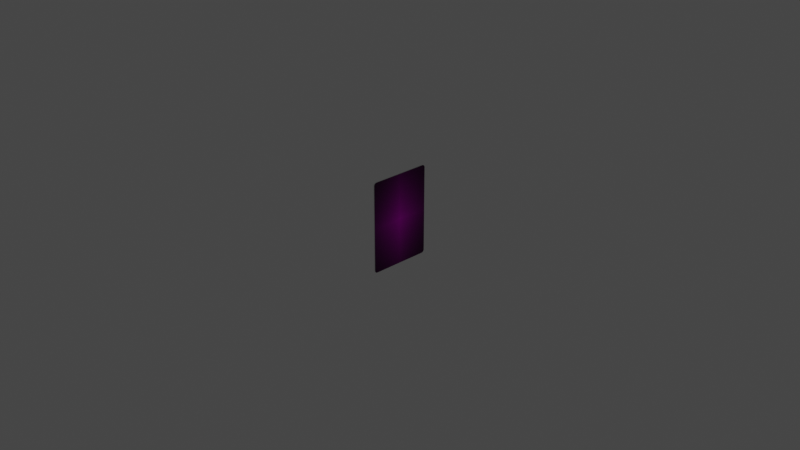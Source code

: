 # Source: Card.blend  (saved by Blender 2.83.18; exported with 4.5.12 LTS)
import bpy
from mathutils import Matrix  # noqa: F401  (used for matrix-valued properties, if any)

bpy.ops.wm.read_factory_settings(use_empty=True)
scene = bpy.context.scene
scene.name = 'Scene'

# ---- collections
col_collection = bpy.data.collections.new('Collection'); scene.collection.children.link(col_collection)
col_notforexporting = bpy.data.collections.new('NotForExporting'); scene.collection.children.link(col_notforexporting)

# ---- images (referenced by path relative to the original .blend; pixels are not part of the script)
import os
ASSET_DIR = os.environ.get("B2B_ASSET_DIR", "")  # directory of the original .blend (textures are referenced by path, not embedded)
HERE = os.path.dirname(os.path.abspath(__file__))  # packed textures are extracted next to this script under _unpacked/

def load_image(name, relpath, width, height, colorspace="sRGB"):
    """Load a texture the original file referenced (path relative to the .blend, or extracted next to this script)."""
    p = next((c for c in (os.path.join(HERE, relpath), os.path.join(ASSET_DIR, relpath)) if relpath and os.path.exists(c)), "")
    if p:
        img = bpy.data.images.load(p, check_existing=True)
        img.name = name
    else:  # same state as the original file: an image datablock whose file is absent (Cycles renders it pink)
        img = bpy.data.images.new(name, width, height)
        img.source = "FILE"
        img.filepath = "//" + (relpath or name)
    img.colorspace_settings.name = colorspace
    return img
img_cardback_black_png = load_image('CardBack_Black.png', 'CardBack_Black.png', 1024, 1024, 'sRGB')
img_cardfront_empty_png = load_image('CardFront_Empty.png', 'CardFront_Empty.png', 1024, 1024, 'sRGB')

# ---- materials (node trees are filled in below, after node groups)
mat_cardback = bpy.data.materials.new('CardBack')
mat_cardback.use_transparent_shadow = False
mat_cardfront = bpy.data.materials.new('CardFront')
mat_cardfront.use_transparent_shadow = False
mat_rim = bpy.data.materials.new('Rim')
mat_rim.use_transparent_shadow = False

# ---- material node trees
mat_cardback.use_nodes = True; mat_cardback.node_tree.nodes.clear()
_N = mat_cardback.node_tree.nodes; _L = mat_cardback.node_tree.links
n0 = _N.new('ShaderNodeOutputMaterial'); n0.name = 'Material Output'; n0.location = (401, 296)
n1 = _N.new('ShaderNodeTexImage'); n1.name = 'Image Texture'; n1.location = (-426, 293)
n1.image = img_cardback_black_png
n1.extension = 'CLIP'
n2 = _N.new('ShaderNodeBsdfPrincipled'); n2.name = 'Principled BSDF'; n2.location = (-78, 318)
n2.distribution = 'GGX'
n2.subsurface_method = 'BURLEY'
n2.inputs[2].default_value = 1.0
n2.inputs[3].default_value = 1.45
n2.inputs[27].default_value = (0.0, 0.0, 0.0, 1.0)
n2.inputs[28].default_value = 1.0
_L.new(n1.outputs[0], n2.inputs[0])
_L.new(n2.outputs[0], n0.inputs[0])
n0.is_active_output = True
mat_cardfront.use_nodes = True; mat_cardfront.node_tree.nodes.clear()
_N = mat_cardfront.node_tree.nodes; _L = mat_cardfront.node_tree.links
n0 = _N.new('ShaderNodeBsdfPrincipled'); n0.name = 'Principled BSDF'; n0.location = (-15, 346)
n0.distribution = 'GGX'
n0.subsurface_method = 'BURLEY'
n0.inputs[2].default_value = 1.0
n0.inputs[3].default_value = 1.45
n0.inputs[27].default_value = (0.0, 0.0, 0.0, 1.0)
n0.inputs[28].default_value = 1.0
n1 = _N.new('ShaderNodeOutputMaterial'); n1.name = 'Material Output'; n1.location = (293, 303)
n2 = _N.new('ShaderNodeTexImage'); n2.name = 'Image Texture'; n2.location = (-401, 303)
n2.image = img_cardfront_empty_png
n2.extension = 'CLIP'
_L.new(n2.outputs[0], n0.inputs[0])
_L.new(n0.outputs[0], n1.inputs[0])
n1.is_active_output = True
mat_rim.use_nodes = True; mat_rim.node_tree.nodes.clear()
_N = mat_rim.node_tree.nodes; _L = mat_rim.node_tree.links
n0 = _N.new('ShaderNodeBsdfPrincipled'); n0.name = 'Principled BSDF'; n0.location = (10, 300)
n0.distribution = 'GGX'
n0.subsurface_method = 'BURLEY'
n0.inputs[0].default_value = (0.7944, 0.7944, 0.7944, 1.0)
n0.inputs[2].default_value = 1.0
n0.inputs[3].default_value = 1.45
n0.inputs[27].default_value = (0.0, 0.0, 0.0, 1.0)
n0.inputs[28].default_value = 1.0
n1 = _N.new('ShaderNodeOutputMaterial'); n1.name = 'Material Output'; n1.location = (300, 300)
_L.new(n0.outputs[0], n1.inputs[0])
n1.is_active_output = True

# ---- world
world_world = bpy.data.worlds.new('World'); scene.world = world_world
world_world.use_nodes = True; world_world.node_tree.nodes.clear()
_N = world_world.node_tree.nodes; _L = world_world.node_tree.links
n0 = _N.new('ShaderNodeOutputWorld'); n0.name = 'World Output'; n0.location = (300, 300)
n1 = _N.new('ShaderNodeBackground'); n1.name = 'Background'; n1.location = (10, 300)
n1.inputs[0].default_value = (0.05088, 0.05088, 0.05088, 1.0)
_L.new(n1.outputs[0], n0.inputs[0])
n0.is_active_output = True
world_world.color = (0.05088, 0.05088, 0.05088)
world_world.use_sun_shadow = False
world_world.sun_shadow_jitter_overblur = 0.0

# ---- cameras
cam_camera = bpy.data.cameras.new('Camera')
cam_camera.clip_end = 100.0
cam_camera.ortho_scale = 7.314

# ---- lights
light_light = bpy.data.lights.new('Light', 'POINT')
light_light.transmission_factor = 0.0
light_light.energy = 1000.0
light_light.shadow_soft_size = 0.1
light_light.shadow_maximum_resolution = 0.006
light_light.use_absolute_resolution = True

# ---- meshes
me_mesharray = bpy.data.meshes.new('MeshArray')
me_mesharray.from_pydata([(-0.3139, -0.5, 0.0), (0.3438, -0.4697, 0.0), (-0.3438, -0.4697, 0.0), (0.3139, -0.5, 0.0), (0.3139, 0.5, 0.0), (-0.3438, 0.4697, 0.0), (-0.3139, 0.5, 0.0), (0.3438, 0.4697, 0.0), (-0.3139, -0.5, 0.0), (-0.3438, -0.4697, 0.0), (-0.3253, -0.4977, 0.0), (-0.335, -0.4911, 0.0), (-0.3415, -0.4813, 0.0), (0.3438, -0.4697, 0.0), (0.3139, -0.5, 0.0), (0.3415, -0.4813, 0.0), (0.335, -0.4911, 0.0), (0.3253, -0.4977, 0.0), (-0.3438, 0.4697, 0.0), (-0.3139, 0.5, 0.0), (-0.3415, 0.4813, 0.0), (-0.335, 0.4911, 0.0), (-0.3253, 0.4977, 0.0), (0.3139, 0.5, 0.0), (0.3438, 0.4697, 0.0), (0.3253, 0.4977, 0.0), (0.335, 0.4911, 0.0), (0.3415, 0.4813, 0.0), (-0.3139, -0.5, 0.01), (0.3438, -0.4697, 0.01), (-0.3438, -0.4697, 0.01), (0.3139, -0.5, 0.01), (0.3139, 0.5, 0.01), (-0.3438, 0.4697, 0.01), (-0.3139, 0.5, 0.01), (0.3438, 0.4697, 0.01), (-0.3139, -0.5, 0.01), (-0.3438, -0.4697, 0.01), (-0.3253, -0.4977, 0.01), (-0.335, -0.4911, 0.01), (-0.3415, -0.4813, 0.01), (0.3438, -0.4697, 0.01), (0.3139, -0.5, 0.01), (0.3415, -0.4813, 0.01), (0.335, -0.4911, 0.01), (0.3253, -0.4977, 0.01), (-0.3438, 0.4697, 0.01), (-0.3139, 0.5, 0.01), (-0.3415, 0.4813, 0.01), (-0.335, 0.4911, 0.01), (-0.3253, 0.4977, 0.01), (0.3139, 0.5, 0.01), (0.3438, 0.4697, 0.01), (0.3253, 0.4977, 0.01), (0.335, 0.4911, 0.01), (0.3415, 0.4813, 0.01)], [], [(4, 23, 25, 26, 27, 24, 7), (6, 4, 7, 1, 3, 0, 2, 5), (3, 1, 13, 15, 16, 17, 14), (5, 18, 20, 21, 22, 19, 6), (9, 2, 0, 8, 10, 11, 12), (32, 35, 52, 55, 54, 53, 51), (34, 33, 30, 28, 31, 29, 35, 32), (31, 42, 45, 44, 43, 41, 29), (33, 34, 47, 50, 49, 48, 46), (37, 40, 39, 38, 36, 28, 30), (22, 21, 49, 50), (12, 11, 39, 40), (21, 20, 48, 49), (11, 10, 38, 39), (20, 18, 46, 48), (10, 8, 36, 38), (23, 4, 32, 51), (8, 0, 28, 36), (0, 3, 31, 28), (7, 24, 52, 35), (3, 14, 42, 31), (5, 2, 30, 33), (24, 27, 55, 52), (14, 17, 45, 42), (4, 6, 34, 32), (27, 26, 54, 55), (17, 16, 44, 45), (1, 7, 35, 29), (26, 25, 53, 54), (16, 15, 43, 44), (25, 23, 51, 53), (15, 13, 41, 43), (13, 1, 29, 41), (18, 5, 33, 46), (6, 19, 47, 34), (2, 9, 37, 30), (19, 22, 50, 47), (9, 12, 40, 37)])
me_mesharray.polygons.foreach_set('material_index', [1, 1, 1, 1, 1, 0, 0, 0, 0, 0, 2, 2, 2, 2, 2, 2, 2, 2, 2, 2, 2, 2, 2, 2, 2, 2, 2, 2, 2, 2, 2, 2, 2, 2, 2, 2, 2, 2])
_uv = me_mesharray.uv_layers.new(name='UVMap')
_uv.uv.foreach_set('vector', [0.9565, 1.0, 0.9566, 1.0, 0.9732, 0.9977, 0.9873, 0.9911, 0.9967, 0.9813, 1.0, 0.9697, 1.0, 0.9697, 0.04348, 1.0, 0.9565, 1.0, 1.0, 0.9697, 1.0, 0.0303, 0.9565, 0.0, 0.04348, 0.0, 0.0, 0.0303, 0.0, 0.9697, 0.9565, 0.0, 1.0, 0.0303, 1.0, 0.03025, 0.9967, 0.01868, 0.9873, 0.008861, 0.9732, 0.002303, 0.9566, 0.0, 0.0, 0.9697, 0.0, 0.9697, 0.003304, 0.9813, 0.01271, 0.9911, 0.02679, 0.9977, 0.04341, 1.0, 0.04348, 1.0, 0.0, 0.03025, 0.0, 0.0303, 0.04348, 0.0, 0.04341, 0.0, 0.02679, 0.002303, 0.01271, 0.008861, 0.003304, 0.01868, 0.9565, 1.0, 1.0, 0.9697, 1.0, 0.9697, 0.9967, 0.9813, 0.9873, 0.9911, 0.9732, 0.9977, 0.9566, 1.0, 0.04348, 1.0, 0.0, 0.9697, 0.0, 0.0303, 0.04348, 0.0, 0.9565, 0.0, 1.0, 0.0303, 1.0, 0.9697, 0.9565, 1.0, 0.9565, 0.0, 0.9566, 0.0, 0.9732, 0.002303, 0.9873, 0.008861, 0.9967, 0.01868, 1.0, 0.03025, 1.0, 0.0303, 0.0, 0.9697, 0.04348, 1.0, 0.04341, 1.0, 0.02679, 0.9977, 0.01271, 0.9911, 0.003304, 0.9813, 0.0, 0.9697, 0.0, 0.03025, 0.003304, 0.01868, 0.01271, 0.008861, 0.02679, 0.002303, 0.04341, 0.0, 0.04348, 0.0, 0.0, 0.0303, 0.02679, 0.9977, 0.01271, 0.9911, 0.01271, 0.9911, 0.02679, 0.9977, 0.003304, 0.01868, 0.01271, 0.008861, 0.01271, 0.008861, 0.003304, 0.01868, 0.01271, 0.9911, 0.003304, 0.9813, 0.003304, 0.9813, 0.01271, 0.9911, 0.01271, 0.008861, 0.02679, 0.002303, 0.02679, 0.002303, 0.01271, 0.008861, 0.003304, 0.9813, 0.0, 0.9697, 0.0, 0.9697, 0.003304, 0.9813, 0.02679, 0.002303, 0.04341, 0.0, 0.04341, 0.0, 0.02679, 0.002303, 0.9566, 1.0, 0.9565, 1.0, 0.9565, 1.0, 0.9566, 1.0, 0.04341, 0.0, 0.04348, 0.0, 0.04348, 0.0, 0.04341, 0.0, 0.04348, 0.0, 0.9565, 0.0, 0.9565, 0.0, 0.04348, 0.0, 1.0, 0.9697, 1.0, 0.9697, 1.0, 0.9697, 1.0, 0.9697, 0.9565, 0.0, 0.9566, 0.0, 0.9566, 0.0, 0.9565, 0.0, 0.0, 0.9697, 0.0, 0.0303, 0.0, 0.0303, 0.0, 0.9697, 1.0, 0.9697, 0.9967, 0.9813, 0.9967, 0.9813, 1.0, 0.9697, 0.9566, 0.0, 0.9732, 0.002303, 0.9732, 0.002303, 0.9566, 0.0, 0.9565, 1.0, 0.04348, 1.0, 0.04348, 1.0, 0.9565, 1.0, 0.9967, 0.9813, 0.9873, 0.9911, 0.9873, 0.9911, 0.9967, 0.9813, 0.9732, 0.002303, 0.9873, 0.008861, 0.9873, 0.008861, 0.9732, 0.002303, 1.0, 0.0303, 1.0, 0.9697, 1.0, 0.9697, 1.0, 0.0303, 0.9873, 0.9911, 0.9732, 0.9977, 0.9732, 0.9977, 0.9873, 0.9911, 0.9873, 0.008861, 0.9967, 0.01868, 0.9967, 0.01868, 0.9873, 0.008861, 0.9732, 0.9977, 0.9566, 1.0, 0.9566, 1.0, 0.9732, 0.9977, 0.9967, 0.01868, 1.0, 0.03025, 1.0, 0.03025, 0.9967, 0.01868, 1.0, 0.03025, 1.0, 0.0303, 1.0, 0.0303, 1.0, 0.03025, 0.0, 0.9697, 0.0, 0.9697, 0.0, 0.9697, 0.0, 0.9697, 0.04348, 1.0, 0.04341, 1.0, 0.04341, 1.0, 0.04348, 1.0, 0.0, 0.0303, 0.0, 0.03025, 0.0, 0.03025, 0.0, 0.0303, 0.04341, 1.0, 0.02679, 0.9977, 0.02679, 0.9977, 0.04341, 1.0, 0.0, 0.03025, 0.003304, 0.01868, 0.003304, 0.01868, 0.0, 0.03025])
me_mesharray.materials.append(mat_cardback)
me_mesharray.materials.append(mat_cardfront)
me_mesharray.materials.append(mat_rim)
me_mesharray.use_remesh_fix_poles = True
me_mesharray.use_remesh_preserve_attributes = False
me_mesharray.use_mirror_vertex_groups = False
me_mesharray.update()

# ---- objects
ob_cardmesh = bpy.data.objects.new('CardMesh', me_mesharray)
ob_camera = bpy.data.objects.new('Camera', cam_camera)
ob_light = bpy.data.objects.new('Light', light_light)

# ---- transforms, parenting, visibility, modifiers, constraints
ob_cardmesh.location = (0.0, 0.0, 0.0)
ob_cardmesh.rotation_euler = (1.571, 0.0, 1.571)
ob_cardmesh.lineart.crease_threshold = 0.0
ob_camera.location = (7.359, -6.926, 4.958)
ob_camera.rotation_euler = (1.109, 0.0, 0.8149)
ob_camera.lock_rotations_4d = False
ob_camera.empty_display_type = 'ARROWS'
ob_camera.color = (0.0, 0.0, 0.0, 0.0)
ob_camera.display_type = 'WIRE'
ob_camera.lineart.crease_threshold = 0.0
ob_light.location = (-2.508, -1.016, 0.6885)
ob_light.rotation_euler = (0.6503, 0.05522, 1.866)
ob_light.lock_rotations_4d = False
ob_light.empty_display_type = 'ARROWS'
ob_light.color = (0.0, 0.0, 0.0, 0.0)
ob_light.lineart.crease_threshold = 0.0

# ---- collection membership
col_collection.objects.link(ob_cardmesh)
col_notforexporting.objects.link(ob_camera)
col_notforexporting.objects.link(ob_light)
def _layer_coll(name, lc=None):
    lc = lc or bpy.context.view_layer.layer_collection
    for c in lc.children:
        if c.name == name: return c
        r = _layer_coll(name, c)
        if r: return r
_layer_coll('NotForExporting').exclude = True

# ---- scene / render settings (as saved in the file)
scene.camera = ob_camera
scene.frame_start = 1; scene.frame_end = 250; scene.frame_set(5)
scene.render.engine = 'BLENDER_EEVEE_NEXT'
scene.cycles.use_denoising = False
scene.cycles.samples = 128
scene.cycles.sampling_pattern = 'TABULATED_SOBOL'
scene.cycles.use_adaptive_sampling = False
scene.cycles.use_light_tree = False
scene.view_settings.view_transform = 'Filmic'
bpy.context.view_layer.update()
